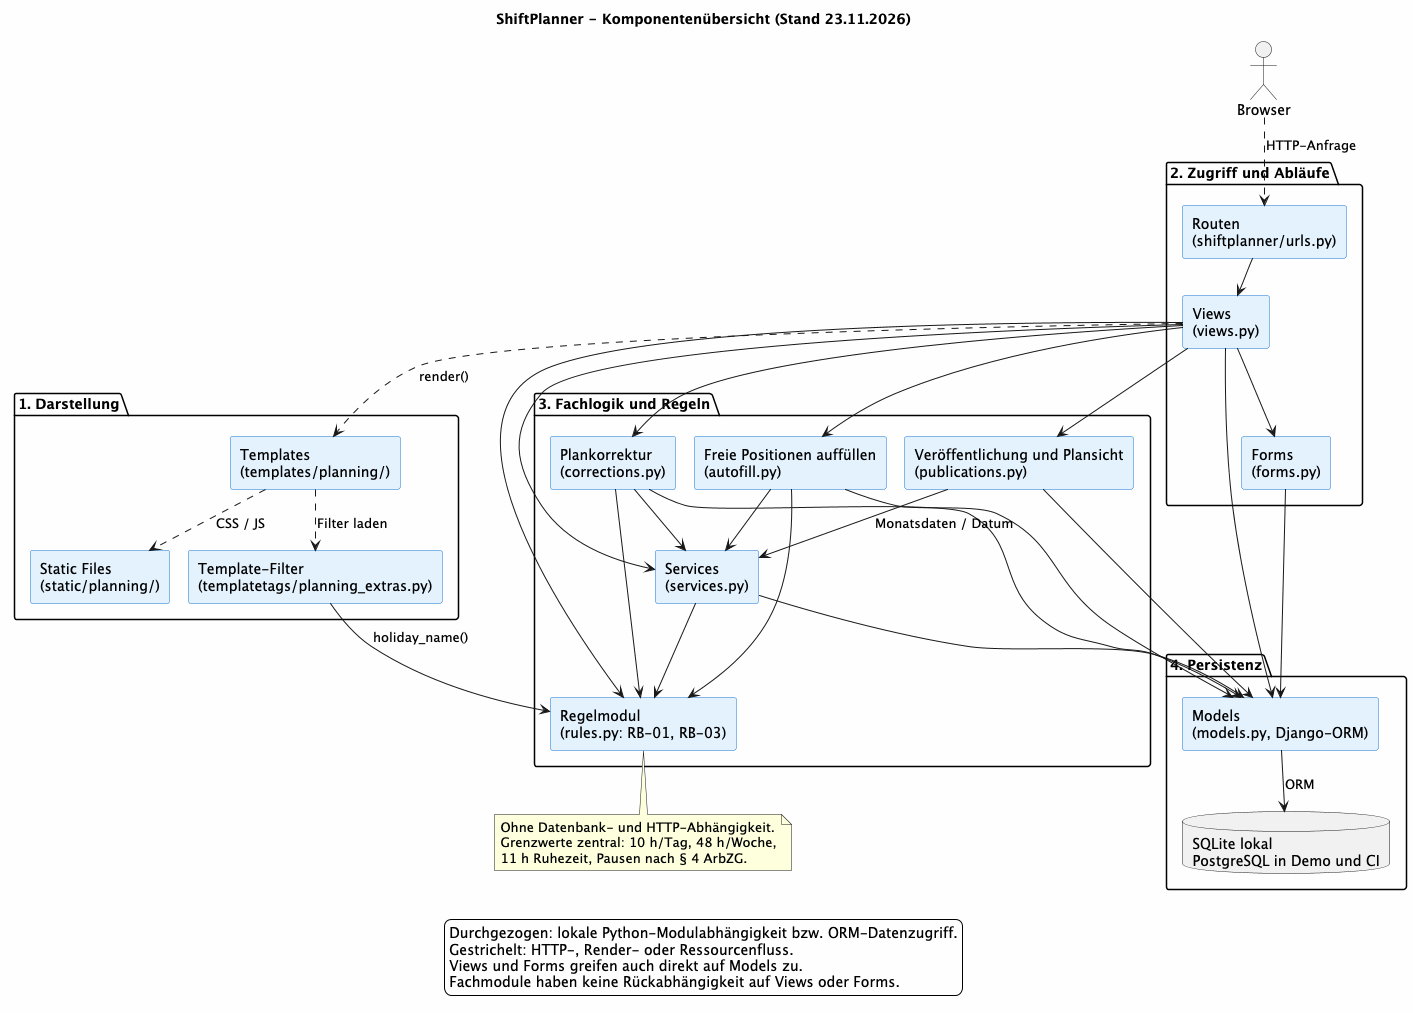

The diagram above was rendered by PlantUML. Its source (embedded in the PNG):
@startuml
!pragma layout smetana
skinparam componentStyle rectangle
skinparam backgroundColor #FEFEFE
skinparam componentBackgroundColor #E3F2FD
skinparam componentBorderColor #1976D2
skinparam componentFontColor #000000

title ShiftPlanner - Komponentenübersicht (Stand 23.11.2026)

actor "Browser" as browser
package "1. Darstellung" {
  [Templates\n(templates/planning/)] as templates
  [Static Files\n(static/planning/)] as static
  [Template-Filter\n(templatetags/planning_extras.py)] as tags
}
package "2. Zugriff und Abläufe" {
  [Routen\n(shiftplanner/urls.py)] as urls
  [Views\n(views.py)] as views
  [Forms\n(forms.py)] as forms
}
package "3. Fachlogik und Regeln" {
  [Services\n(services.py)] as services
  [Plankorrektur\n(corrections.py)] as corrections
  [Freie Positionen auffüllen\n(autofill.py)] as autofill
  [Veröffentlichung und Plansicht\n(publications.py)] as publications
  [Regelmodul\n(rules.py: RB-01, RB-03)] as rules
}
package "4. Persistenz" {
  [Models\n(models.py, Django-ORM)] as models
  database "SQLite lokal\nPostgreSQL in Demo und CI" as db
}

browser ..> urls : HTTP-Anfrage
urls --> views
views ..> templates : render()
templates ..> static : CSS / JS
templates ..> tags : Filter laden
tags --> rules : holiday_name()
views --> forms
views --> services
views --> corrections
views --> autofill
views --> publications
views --> models
views --> rules
forms --> models
services --> models
services --> rules
corrections --> services
corrections --> models
corrections --> rules
autofill --> services
autofill --> models
autofill --> rules
publications --> models
publications --> services : Monatsdaten / Datum
models --> db : ORM

note bottom of rules
  Ohne Datenbank- und HTTP-Abhängigkeit.
  Grenzwerte zentral: 10 h/Tag, 48 h/Woche,
  11 h Ruhezeit, Pausen nach § 4 ArbZG.
end note

legend bottom
  Durchgezogen: lokale Python-Modulabhängigkeit bzw. ORM-Datenzugriff.
  Gestrichelt: HTTP-, Render- oder Ressourcenfluss.
  Views und Forms greifen auch direkt auf Models zu.
  Fachmodule haben keine Rückabhängigkeit auf Views oder Forms.
endlegend
@enduml